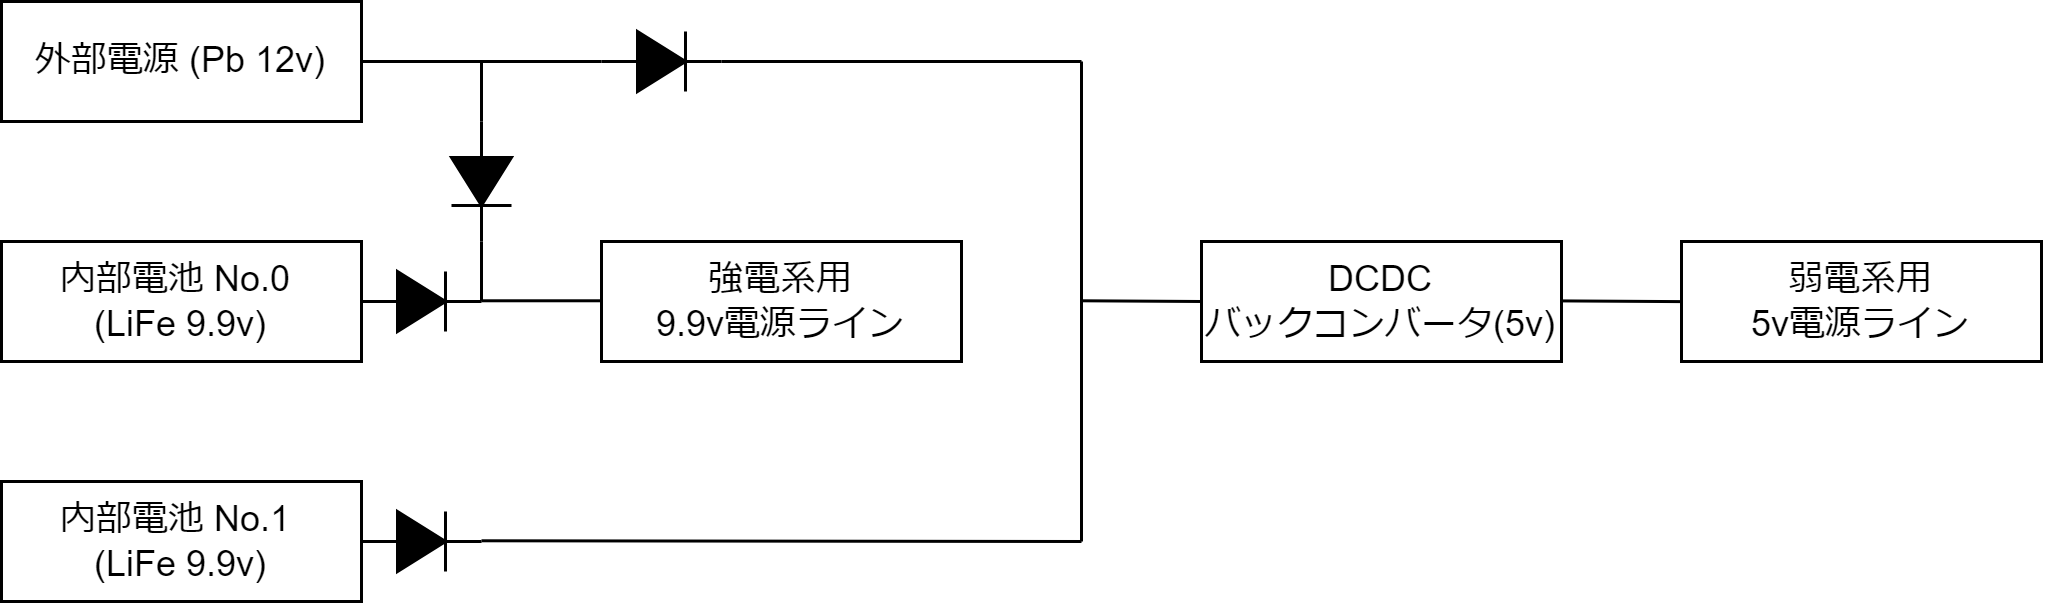

The diagram above was exported from draw.io. Its source (the exported page's mxGraphModel, read from the mxfile embedded in the PNG):
<mxGraphModel dx="197" dy="468" grid="1" gridSize="10" guides="1" tooltips="1" connect="1" arrows="1" fold="1" page="1" pageScale="1" pageWidth="827" pageHeight="1169" math="0" shadow="0">
  <root>
    <mxCell id="0" />
    <mxCell id="1" parent="0" />
    <mxCell id="2" value="外部電源 (Pb 12v)" style="rounded=0;whiteSpace=wrap;html=1;" parent="1" vertex="1">
      <mxGeometry x="40" y="40" width="120" height="40" as="geometry" />
    </mxCell>
    <mxCell id="3" value="内部電池 No.0 &lt;br&gt;(LiFe 9.9v)" style="rounded=0;whiteSpace=wrap;html=1;" parent="1" vertex="1">
      <mxGeometry x="40" y="120" width="120" height="40" as="geometry" />
    </mxCell>
    <mxCell id="4" value="内部電池 No.1 &lt;br&gt;(LiFe 9.9v)" style="rounded=0;whiteSpace=wrap;html=1;" parent="1" vertex="1">
      <mxGeometry x="40" y="200" width="120" height="40" as="geometry" />
    </mxCell>
    <mxCell id="7" value="" style="pointerEvents=1;fillColor=strokeColor;verticalLabelPosition=bottom;shadow=0;dashed=0;align=center;html=1;verticalAlign=top;shape=mxgraph.electrical.diodes.diode;" parent="1" vertex="1">
      <mxGeometry x="160" y="130" width="40" height="20" as="geometry" />
    </mxCell>
    <mxCell id="8" value="" style="pointerEvents=1;fillColor=strokeColor;verticalLabelPosition=bottom;shadow=0;dashed=0;align=center;html=1;verticalAlign=top;shape=mxgraph.electrical.diodes.diode;" parent="1" vertex="1">
      <mxGeometry x="160" y="210" width="40" height="20" as="geometry" />
    </mxCell>
    <mxCell id="9" value="" style="endArrow=none;html=1;exitX=1;exitY=0.5;exitDx=0;exitDy=0;startArrow=none;" parent="1" edge="1" source="5">
      <mxGeometry width="50" height="50" relative="1" as="geometry">
        <mxPoint x="200" y="59.760000000000005" as="sourcePoint" />
        <mxPoint x="400" y="60" as="targetPoint" />
      </mxGeometry>
    </mxCell>
    <mxCell id="10" value="" style="endArrow=none;html=1;" parent="1" edge="1">
      <mxGeometry width="50" height="50" relative="1" as="geometry">
        <mxPoint x="200" y="219.76" as="sourcePoint" />
        <mxPoint x="400" y="220" as="targetPoint" />
      </mxGeometry>
    </mxCell>
    <mxCell id="11" value="" style="endArrow=none;html=1;startArrow=none;" parent="1" edge="1" source="21">
      <mxGeometry width="50" height="50" relative="1" as="geometry">
        <mxPoint x="200" y="60" as="sourcePoint" />
        <mxPoint x="200" y="140" as="targetPoint" />
      </mxGeometry>
    </mxCell>
    <mxCell id="12" value="" style="endArrow=none;html=1;" parent="1" edge="1">
      <mxGeometry width="50" height="50" relative="1" as="geometry">
        <mxPoint x="200" y="139.76" as="sourcePoint" />
        <mxPoint x="240" y="139.76" as="targetPoint" />
      </mxGeometry>
    </mxCell>
    <mxCell id="13" value="強電系用&lt;br&gt;9.9v電源ライン" style="rounded=0;whiteSpace=wrap;html=1;" parent="1" vertex="1">
      <mxGeometry x="240" y="120" width="120" height="40" as="geometry" />
    </mxCell>
    <mxCell id="14" value="" style="endArrow=none;html=1;" parent="1" edge="1">
      <mxGeometry width="50" height="50" relative="1" as="geometry">
        <mxPoint x="400" y="220" as="sourcePoint" />
        <mxPoint x="400" y="60" as="targetPoint" />
      </mxGeometry>
    </mxCell>
    <mxCell id="15" value="" style="endArrow=none;html=1;" parent="1" edge="1">
      <mxGeometry width="50" height="50" relative="1" as="geometry">
        <mxPoint x="400" y="139.76" as="sourcePoint" />
        <mxPoint x="440" y="140" as="targetPoint" />
      </mxGeometry>
    </mxCell>
    <mxCell id="16" value="DCDC&lt;br&gt;バックコンバータ(5v)" style="rounded=0;whiteSpace=wrap;html=1;" parent="1" vertex="1">
      <mxGeometry x="440" y="120" width="120" height="40" as="geometry" />
    </mxCell>
    <mxCell id="18" value="" style="endArrow=none;html=1;" parent="1" edge="1">
      <mxGeometry width="50" height="50" relative="1" as="geometry">
        <mxPoint x="560" y="139.79999999999998" as="sourcePoint" />
        <mxPoint x="600" y="140.04" as="targetPoint" />
      </mxGeometry>
    </mxCell>
    <mxCell id="19" value="弱電系用&lt;br&gt;5v電源ライン" style="rounded=0;whiteSpace=wrap;html=1;" parent="1" vertex="1">
      <mxGeometry x="600" y="120" width="120" height="40" as="geometry" />
    </mxCell>
    <mxCell id="20" value="" style="endArrow=none;html=1;exitX=1;exitY=0.5;exitDx=0;exitDy=0;" edge="1" parent="1" source="2" target="5">
      <mxGeometry width="50" height="50" relative="1" as="geometry">
        <mxPoint x="160" y="60" as="sourcePoint" />
        <mxPoint x="400" y="60" as="targetPoint" />
      </mxGeometry>
    </mxCell>
    <mxCell id="5" value="" style="pointerEvents=1;fillColor=strokeColor;verticalLabelPosition=bottom;shadow=0;dashed=0;align=center;html=1;verticalAlign=top;shape=mxgraph.electrical.diodes.diode;" parent="1" vertex="1">
      <mxGeometry x="240" y="50" width="40" height="20" as="geometry" />
    </mxCell>
    <mxCell id="22" value="" style="endArrow=none;html=1;" edge="1" parent="1" target="21">
      <mxGeometry width="50" height="50" relative="1" as="geometry">
        <mxPoint x="200" y="60" as="sourcePoint" />
        <mxPoint x="200" y="140" as="targetPoint" />
      </mxGeometry>
    </mxCell>
    <mxCell id="21" value="" style="pointerEvents=1;fillColor=strokeColor;verticalLabelPosition=bottom;shadow=0;dashed=0;align=center;html=1;verticalAlign=top;shape=mxgraph.electrical.diodes.diode;rotation=90;" vertex="1" parent="1">
      <mxGeometry x="180" y="90" width="40" height="20" as="geometry" />
    </mxCell>
  </root>
</mxGraphModel>